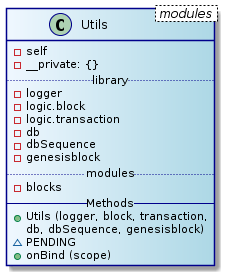

The diagram above was rendered by PlantUML. Its source (embedded in the PNG):
@startuml
skinparam class {
	BackgroundColor AliceBlue|LightBlue
	ArrowColor Black
	BorderColor DarkBlue
}
class Utils < modules > {
  - self
  - __private: {}
  .. library ..
  - logger
  - logic.block
  - logic.transaction
  - db
  - dbSequence
  - genesisblock
  .. modules ..
  - blocks
  -- Methods --
  + Utils (logger, block, transaction,
  db, dbSequence, genesisblock)
  ~ PENDING
  + onBind (scope)
}
@enduml